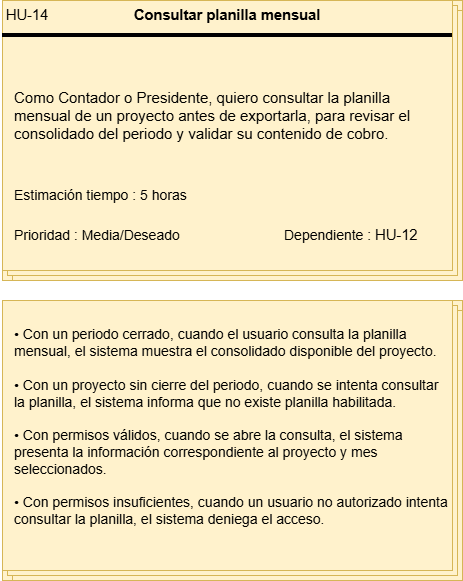

The diagram above was exported from draw.io. Its source (the exported page's mxGraphModel, read from the mxfile embedded in the PNG):
<mxGraphModel dx="1414" dy="743" grid="1" gridSize="10" guides="1" tooltips="1" connect="1" arrows="1" fold="1" page="1" pageScale="1" pageWidth="827" pageHeight="1169" math="0" shadow="0">
  <root>
    <mxCell id="0" />
    <mxCell id="1" parent="0" />
    <mxCell id="eSVirTn4XRbCqDk6yfx3-1" connectable="0" parent="1" style="group;fillColor=#fff2cc;strokeColor=#d6b656;" value="" vertex="1">
      <mxGeometry height="280" width="460" x="110" y="90" as="geometry" />
    </mxCell>
    <mxCell id="eSVirTn4XRbCqDk6yfx3-2" parent="eSVirTn4XRbCqDk6yfx3-1" style="verticalLabelPosition=bottom;verticalAlign=top;html=1;shape=mxgraph.basic.layered_rect;dx=10;outlineConnect=0;whiteSpace=wrap;fillColor=#fff2cc;strokeColor=#d6b656;" value="" vertex="1">
      <mxGeometry height="280" width="460" as="geometry" />
    </mxCell>
    <mxCell id="eSVirTn4XRbCqDk6yfx3-3" parent="eSVirTn4XRbCqDk6yfx3-1" style="line;strokeWidth=4;html=1;perimeter=backbonePerimeter;points=[];outlineConnect=0;" value="" vertex="1">
      <mxGeometry height="10" width="450" y="30" as="geometry" />
    </mxCell>
    <mxCell id="eSVirTn4XRbCqDk6yfx3-4" collapsed="1" parent="eSVirTn4XRbCqDk6yfx3-1" style="text;html=1;whiteSpace=wrap;strokeColor=none;fillColor=none;align=center;verticalAlign=middle;rounded=0;container=1;" value="&lt;span lang=&quot;EN-US&quot; style=&quot;font-size: 11pt; line-height: 115%; font-family: Arial, sans-serif;&quot;&gt;HU-14&lt;/span&gt;" vertex="1">
      <mxGeometry height="30" width="50" as="geometry">
        <mxRectangle height="30" width="60" as="alternateBounds" />
      </mxGeometry>
    </mxCell>
    <mxCell id="eSVirTn4XRbCqDk6yfx3-5" parent="eSVirTn4XRbCqDk6yfx3-1" style="text;html=1;whiteSpace=wrap;strokeColor=none;fillColor=none;align=center;verticalAlign=middle;rounded=0;container=1;" value="&lt;b&gt;&lt;span lang=&quot;EN-US&quot; style=&quot;font-size: 11pt; line-height: 115%; font-family: Arial, sans-serif;&quot;&gt;Consultar planilla mensual&lt;/span&gt;&lt;/b&gt;" vertex="1">
      <mxGeometry height="30" width="310" x="70" as="geometry" />
    </mxCell>
    <mxCell id="eSVirTn4XRbCqDk6yfx3-6" parent="eSVirTn4XRbCqDk6yfx3-1" style="text;html=1;whiteSpace=wrap;strokeColor=none;fillColor=none;align=left;verticalAlign=middle;rounded=0;container=1;fontSize=15;" value="Como Contador o Presidente, quiero consultar la planilla mensual de un proyecto antes de exportarla, para revisar el consolidado del periodo y validar su contenido de cobro." vertex="1">
      <mxGeometry height="130" width="430" x="10" y="50" as="geometry" />
    </mxCell>
    <mxCell id="eSVirTn4XRbCqDk6yfx3-7" parent="eSVirTn4XRbCqDk6yfx3-1" style="text;html=1;whiteSpace=wrap;strokeColor=none;fillColor=none;align=left;verticalAlign=middle;rounded=0;container=1;" value="&lt;font style=&quot;font-size: 14px;&quot;&gt;Estimación tiempo : 5 horas&lt;/font&gt;" vertex="1">
      <mxGeometry height="30" width="180" x="10" y="180" as="geometry" />
    </mxCell>
    <mxCell id="eSVirTn4XRbCqDk6yfx3-8" parent="eSVirTn4XRbCqDk6yfx3-1" style="text;html=1;whiteSpace=wrap;strokeColor=none;fillColor=none;align=left;verticalAlign=middle;rounded=0;container=1;" value="&lt;font style=&quot;font-size: 14px;&quot;&gt;Prioridad : Media/Deseado&lt;/font&gt;" vertex="1">
      <mxGeometry height="30" width="170" x="10" y="220" as="geometry" />
    </mxCell>
    <mxCell id="eSVirTn4XRbCqDk6yfx3-9" parent="eSVirTn4XRbCqDk6yfx3-1" style="text;html=1;whiteSpace=wrap;strokeColor=none;fillColor=none;align=left;verticalAlign=middle;rounded=0;container=1;" value="&lt;font style=&quot;font-size: 14px;&quot;&gt;Dependiente :&amp;nbsp;&lt;/font&gt;&lt;span lang=&quot;EN-US&quot; style=&quot;font-size: 11pt; line-height: 115%; font-family: Arial, sans-serif;&quot;&gt;HU-12&lt;/span&gt;" vertex="1">
      <mxGeometry height="30" width="170" x="280" y="220" as="geometry" />
    </mxCell>
    <mxCell id="eSVirTn4XRbCqDk6yfx3-10" connectable="0" parent="1" style="group" value="" vertex="1">
      <mxGeometry height="280" width="460" x="110" y="390" as="geometry" />
    </mxCell>
    <mxCell id="eSVirTn4XRbCqDk6yfx3-11" connectable="0" parent="eSVirTn4XRbCqDk6yfx3-10" style="group;fillColor=#fff2cc;strokeColor=#d6b656;container=0;" value="" vertex="1">
      <mxGeometry height="280" width="460" as="geometry" />
    </mxCell>
    <mxCell id="eSVirTn4XRbCqDk6yfx3-12" parent="eSVirTn4XRbCqDk6yfx3-10" style="verticalLabelPosition=bottom;verticalAlign=top;html=1;shape=mxgraph.basic.layered_rect;dx=10;outlineConnect=0;whiteSpace=wrap;fillColor=#fff2cc;strokeColor=#d6b656;container=0;" value="" vertex="1">
      <mxGeometry height="280" width="460" as="geometry" />
    </mxCell>
    <mxCell id="eSVirTn4XRbCqDk6yfx3-13" parent="eSVirTn4XRbCqDk6yfx3-10" style="text;html=1;whiteSpace=wrap;strokeColor=none;fillColor=none;align=left;verticalAlign=middle;rounded=0;container=1;fontSize=14;spacingLeft=10;" value="&lt;div&gt;• Con un periodo cerrado, cuando el usuario consulta la planilla mensual, el sistema muestra el consolidado disponible del proyecto.&lt;/div&gt;&lt;div&gt;&lt;br&gt;&lt;/div&gt;&lt;div&gt;• Con un proyecto sin cierre del periodo, cuando se intenta consultar la planilla, el sistema informa que no existe planilla habilitada.&lt;/div&gt;&lt;div&gt;&lt;br&gt;&lt;/div&gt;&lt;div&gt;• Con permisos válidos, cuando se abre la consulta, el sistema&amp;nbsp;&lt;/div&gt;&lt;div&gt;presenta la información correspondiente al proyecto y mes seleccionados.&lt;/div&gt;&lt;div&gt;&lt;br&gt;&lt;/div&gt;&lt;div&gt;• Con permisos insuficientes, cuando un usuario no autorizado intenta consultar la planilla, el sistema deniega el acceso.&lt;/div&gt;&lt;div&gt;&lt;br&gt;&lt;/div&gt;" vertex="1">
      <mxGeometry height="270" width="446" as="geometry" />
    </mxCell>
  </root>
</mxGraphModel>